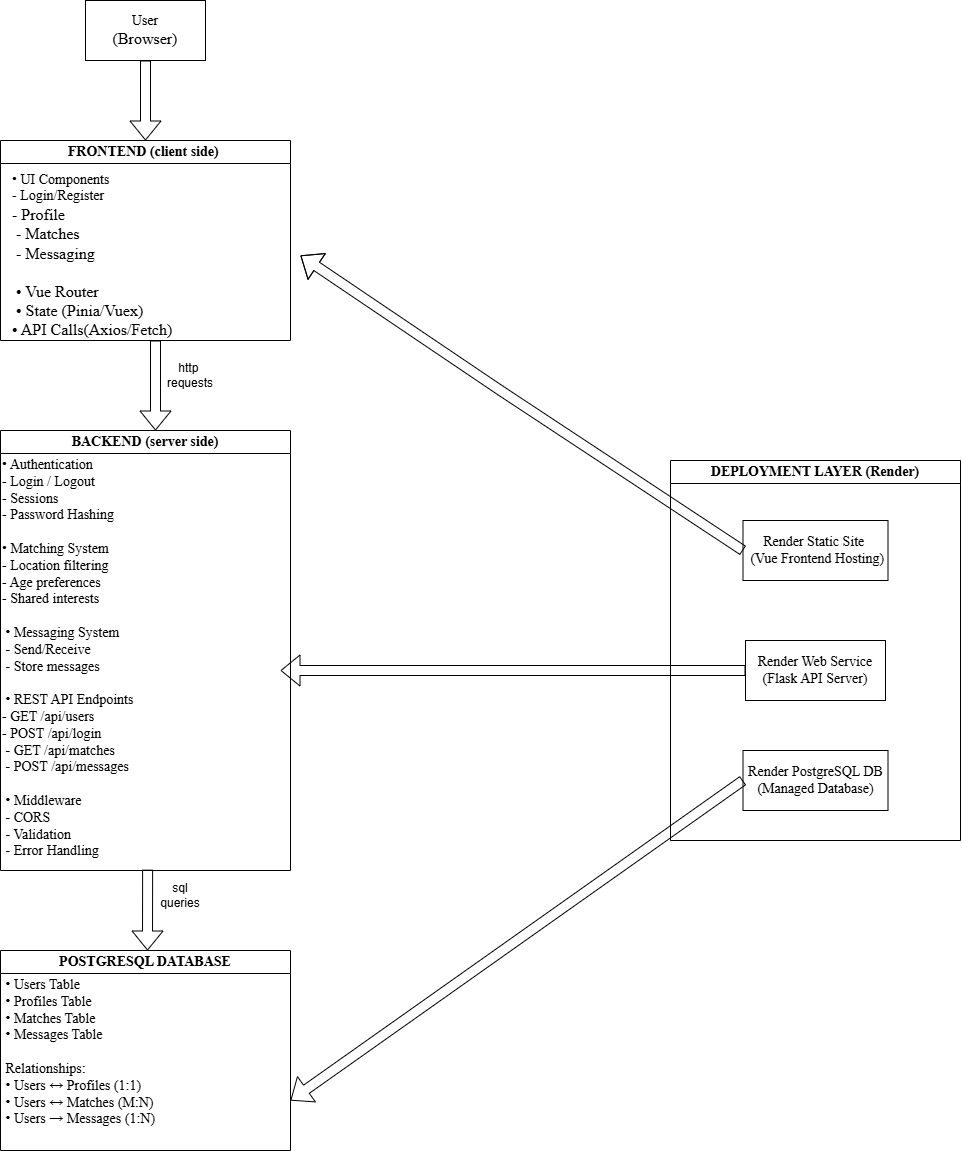

The diagram above was exported from draw.io. Its source (the exported page's mxGraphModel, read from the mxfile embedded in the PNG):
<mxGraphModel dx="2130" dy="1170" grid="1" gridSize="10" guides="1" tooltips="1" connect="1" arrows="1" fold="1" page="1" pageScale="1" pageWidth="850" pageHeight="1100" math="0" shadow="0">
  <root>
    <mxCell id="0" />
    <mxCell id="1" parent="0" />
    <mxCell id="7GoSPi_YI1E2cWwo6Wh3-1" parent="1" style="rounded=0;whiteSpace=wrap;html=1;" value="&lt;font face=&quot;Times New Roman&quot; style=&quot;font-size: 14px;&quot;&gt;User&lt;/font&gt;&lt;div&gt;&lt;font face=&quot;Times New Roman&quot; size=&quot;3&quot;&gt;(Browser)&lt;/font&gt;&lt;/div&gt;" vertex="1">
      <mxGeometry height="60" width="120" x="375" y="30" as="geometry" />
    </mxCell>
    <mxCell id="7GoSPi_YI1E2cWwo6Wh3-2" edge="1" parent="1" source="7GoSPi_YI1E2cWwo6Wh3-1" style="shape=flexArrow;endArrow=classic;html=1;rounded=0;exitX=0.5;exitY=1;exitDx=0;exitDy=0;entryX=0.5;entryY=0;entryDx=0;entryDy=0;" target="7GoSPi_YI1E2cWwo6Wh3-6" value="">
      <mxGeometry height="50" relative="1" width="50" as="geometry">
        <Array as="points" />
        <mxPoint x="400" y="260" as="sourcePoint" />
        <mxPoint x="425" y="160" as="targetPoint" />
      </mxGeometry>
    </mxCell>
    <mxCell id="7GoSPi_YI1E2cWwo6Wh3-6" parent="1" style="swimlane;whiteSpace=wrap;html=1;" value="&lt;font face=&quot;Times New Roman&quot; style=&quot;font-size: 14px;&quot;&gt;FRONTEND (client side)&amp;nbsp;&lt;/font&gt;" vertex="1">
      <mxGeometry height="200" width="290" x="290" y="170" as="geometry" />
    </mxCell>
    <mxCell id="7GoSPi_YI1E2cWwo6Wh3-7" parent="7GoSPi_YI1E2cWwo6Wh3-6" style="text;html=1;whiteSpace=wrap;strokeColor=none;fillColor=none;align=left;verticalAlign=middle;rounded=0;" value="&lt;font style=&quot;font-size: 14px;&quot; face=&quot;Times New Roman&quot;&gt;• UI Components&amp;nbsp;&lt;br&gt;- Login/Register&amp;nbsp;&lt;/font&gt;&lt;div&gt;&lt;font style=&quot;&quot; face=&quot;Times New Roman&quot; size=&quot;3&quot;&gt;- Profile&amp;nbsp;&lt;br&gt;&amp;nbsp;- Matches&amp;nbsp;&lt;/font&gt;&lt;/div&gt;&lt;div&gt;&lt;font face=&quot;Times New Roman&quot; size=&quot;3&quot;&gt;&lt;font style=&quot;&quot;&gt;&amp;nbsp;- Messaging&amp;nbsp;&lt;br&gt;&lt;br&gt;&amp;nbsp;• Vue Router&amp;nbsp;&lt;br&gt;&amp;nbsp;• State&amp;nbsp;&lt;/font&gt;&lt;span style=&quot;background-color: transparent; color: light-dark(rgb(0, 0, 0), rgb(255, 255, 255));&quot;&gt;(Pinia/Vuex)&lt;/span&gt;&lt;/font&gt;&lt;/div&gt;&lt;div&gt;&lt;font face=&quot;Times New Roman&quot; size=&quot;3&quot;&gt;• API Calls&lt;span style=&quot;background-color: transparent; color: light-dark(rgb(0, 0, 0), rgb(255, 255, 255));&quot;&gt;(Axios/Fetch)&lt;/span&gt;&lt;span style=&quot;background-color: transparent; color: light-dark(rgb(0, 0, 0), rgb(255, 255, 255));&quot;&gt;&amp;nbsp;&lt;/span&gt;&lt;/font&gt;&lt;/div&gt;" vertex="1">
      <mxGeometry height="170" width="290" x="10" y="30" as="geometry" />
    </mxCell>
    <mxCell id="7GoSPi_YI1E2cWwo6Wh3-8" edge="1" parent="1" source="7GoSPi_YI1E2cWwo6Wh3-7" style="shape=flexArrow;endArrow=classic;html=1;rounded=0;exitX=0.5;exitY=1;exitDx=0;exitDy=0;" value="">
      <mxGeometry height="50" relative="1" width="50" as="geometry">
        <Array as="points" />
        <mxPoint x="400" y="470" as="sourcePoint" />
        <mxPoint x="445" y="460" as="targetPoint" />
      </mxGeometry>
    </mxCell>
    <mxCell id="7GoSPi_YI1E2cWwo6Wh3-10" parent="1" style="swimlane;whiteSpace=wrap;html=1;" value="&lt;font face=&quot;Times New Roman&quot;&gt;&lt;span style=&quot;font-size: 14px;&quot;&gt;BACKEND (server side)&lt;/span&gt;&lt;/font&gt;" vertex="1">
      <mxGeometry height="440" width="290" x="290" y="460" as="geometry" />
    </mxCell>
    <mxCell id="7GoSPi_YI1E2cWwo6Wh3-13" parent="7GoSPi_YI1E2cWwo6Wh3-10" style="text;whiteSpace=wrap;html=1;" value="&lt;font style=&quot;font-size: 14px;&quot; face=&quot;Times New Roman&quot;&gt;• Authentication&amp;nbsp;&lt;br&gt;- Login / Logout&amp;nbsp;&lt;br&gt;- Sessions&amp;nbsp;&lt;br&gt;- Password Hashing&amp;nbsp;&lt;br&gt;&lt;br&gt;• Matching System&amp;nbsp;&lt;br&gt;- Location filtering&amp;nbsp;&lt;br&gt;- Age preferences&amp;nbsp;&lt;br&gt;- Shared interests&amp;nbsp;&lt;br&gt;&lt;br&gt;&amp;nbsp;• Messaging System&amp;nbsp;&lt;br&gt;&amp;nbsp;- Send/Receive&amp;nbsp;&lt;br&gt;&amp;nbsp;- Store messages&amp;nbsp;&lt;br&gt;&lt;br&gt;&amp;nbsp;• REST API Endpoints&amp;nbsp;&lt;br&gt;- GET /api/users&amp;nbsp;&lt;br&gt;- POST /api/login&amp;nbsp;&lt;br&gt;&amp;nbsp;- GET /api/matches&amp;nbsp;&lt;br&gt;&amp;nbsp;- POST /api/messages&amp;nbsp;&amp;nbsp;&lt;/font&gt;&lt;div&gt;&lt;font face=&quot;Times New Roman&quot; style=&quot;font-size: 14px;&quot;&gt;&lt;br&gt;&amp;nbsp;• Middleware&amp;nbsp;&lt;br&gt;&amp;nbsp;- CORS&amp;nbsp;&lt;br&gt;&amp;nbsp;- Validation&amp;nbsp;&lt;br&gt;&amp;nbsp;- Error Handling&lt;/font&gt;&lt;/div&gt;" vertex="1">
      <mxGeometry height="420" width="240" y="20" as="geometry" />
    </mxCell>
    <mxCell id="7GoSPi_YI1E2cWwo6Wh3-14" parent="1" style="swimlane;whiteSpace=wrap;html=1;" value="&lt;font face=&quot;Times New Roman&quot;&gt;&lt;span style=&quot;font-size: 14px;&quot;&gt;POSTGRESQL DATABASE&lt;/span&gt;&lt;/font&gt;" vertex="1">
      <mxGeometry height="200" width="290" x="290" y="980" as="geometry" />
    </mxCell>
    <mxCell id="7GoSPi_YI1E2cWwo6Wh3-15" parent="7GoSPi_YI1E2cWwo6Wh3-14" style="text;whiteSpace=wrap;html=1;" value="&lt;font face=&quot;Times New Roman&quot; style=&quot;font-size: 14px;&quot;&gt;&amp;nbsp;• Users Table&amp;nbsp;&lt;br&gt;&amp;nbsp;• Profiles Table&amp;nbsp;&lt;br&gt;&amp;nbsp;• Matches Table&amp;nbsp;&lt;br&gt;&amp;nbsp;• Messages Table&amp;nbsp;&lt;br&gt;&lt;br&gt;&amp;nbsp;Relationships:&amp;nbsp;&lt;br&gt;&amp;nbsp;• Users ↔ Profiles (1:1)&amp;nbsp;&lt;br&gt;&amp;nbsp;• Users ↔ Matches (M:N)&amp;nbsp;&lt;br&gt;&amp;nbsp;• Users → Messages (1:N)&lt;/font&gt;" vertex="1">
      <mxGeometry height="140" width="240" y="20" as="geometry" />
    </mxCell>
    <mxCell id="7GoSPi_YI1E2cWwo6Wh3-16" edge="1" parent="1" source="7GoSPi_YI1E2cWwo6Wh3-13" style="shape=flexArrow;endArrow=classic;html=1;rounded=0;exitX=0.613;exitY=0.998;exitDx=0;exitDy=0;exitPerimeter=0;" value="">
      <mxGeometry height="50" relative="1" width="50" as="geometry">
        <mxPoint x="400" y="1090" as="sourcePoint" />
        <mxPoint x="437" y="980" as="targetPoint" />
      </mxGeometry>
    </mxCell>
    <mxCell id="7GoSPi_YI1E2cWwo6Wh3-17" parent="1" style="text;html=1;whiteSpace=wrap;strokeColor=none;fillColor=none;align=center;verticalAlign=middle;rounded=0;" value="http&amp;nbsp; requests" vertex="1">
      <mxGeometry height="30" width="60" x="450" y="390" as="geometry" />
    </mxCell>
    <mxCell id="7GoSPi_YI1E2cWwo6Wh3-18" parent="1" style="text;html=1;whiteSpace=wrap;strokeColor=none;fillColor=none;align=center;verticalAlign=middle;rounded=0;" value="sql queries" vertex="1">
      <mxGeometry height="30" width="60" x="440" y="910" as="geometry" />
    </mxCell>
    <mxCell id="7GoSPi_YI1E2cWwo6Wh3-19" parent="1" style="swimlane;whiteSpace=wrap;html=1;" value="&lt;font face=&quot;Times New Roman&quot;&gt;&lt;span style=&quot;font-size: 14px;&quot;&gt;DEPLOYMENT LAYER (Render)&lt;/span&gt;&lt;/font&gt;" vertex="1">
      <mxGeometry height="380" width="290" x="960" y="490" as="geometry" />
    </mxCell>
    <mxCell id="7GoSPi_YI1E2cWwo6Wh3-21" parent="7GoSPi_YI1E2cWwo6Wh3-19" style="rounded=0;whiteSpace=wrap;html=1;" value="&lt;font style=&quot;font-size: 14px;&quot; face=&quot;Times New Roman&quot;&gt;Render Static Site&amp;nbsp;&lt;br&gt;&amp;nbsp;(Vue Frontend Hosting)&lt;/font&gt;" vertex="1">
      <mxGeometry height="60" width="145" x="72.5" y="60" as="geometry" />
    </mxCell>
    <mxCell id="7GoSPi_YI1E2cWwo6Wh3-22" parent="7GoSPi_YI1E2cWwo6Wh3-19" style="rounded=0;whiteSpace=wrap;html=1;" value="&lt;font style=&quot;font-size: 14px;&quot; face=&quot;Times New Roman&quot;&gt;Render Web Service&lt;br&gt;(Flask API Server)&lt;/font&gt;" vertex="1">
      <mxGeometry height="60" width="140" x="75" y="180" as="geometry" />
    </mxCell>
    <mxCell id="7GoSPi_YI1E2cWwo6Wh3-23" parent="7GoSPi_YI1E2cWwo6Wh3-19" style="rounded=0;whiteSpace=wrap;html=1;" value="&lt;font face=&quot;Times New Roman&quot; style=&quot;font-size: 14px;&quot;&gt;&amp;nbsp;Render PostgreSQL DB&amp;nbsp;&lt;br&gt;&amp;nbsp;(Managed Database)&amp;nbsp;&lt;/font&gt;" vertex="1">
      <mxGeometry height="60" width="145" x="72.5" y="290" as="geometry" />
    </mxCell>
    <mxCell id="7GoSPi_YI1E2cWwo6Wh3-24" edge="1" parent="1" source="7GoSPi_YI1E2cWwo6Wh3-21" style="shape=flexArrow;endArrow=classic;html=1;rounded=0;exitX=0;exitY=0.5;exitDx=0;exitDy=0;entryX=1;entryY=0.5;entryDx=0;entryDy=0;" target="7GoSPi_YI1E2cWwo6Wh3-7" value="">
      <mxGeometry height="50" relative="1" width="50" as="geometry">
        <Array as="points">
          <mxPoint x="790" y="420" />
        </Array>
        <mxPoint x="790" y="690" as="sourcePoint" />
        <mxPoint x="840" y="640" as="targetPoint" />
      </mxGeometry>
    </mxCell>
    <mxCell id="7GoSPi_YI1E2cWwo6Wh3-25" edge="1" parent="1" source="7GoSPi_YI1E2cWwo6Wh3-22" style="shape=flexArrow;endArrow=classic;html=1;rounded=0;exitX=0;exitY=0.5;exitDx=0;exitDy=0;" value="">
      <mxGeometry height="50" relative="1" width="50" as="geometry">
        <mxPoint x="750" y="530" as="sourcePoint" />
        <mxPoint x="570" y="700" as="targetPoint" />
      </mxGeometry>
    </mxCell>
    <mxCell id="7GoSPi_YI1E2cWwo6Wh3-26" edge="1" parent="1" source="7GoSPi_YI1E2cWwo6Wh3-23" style="shape=flexArrow;endArrow=classic;html=1;rounded=0;exitX=0;exitY=0.5;exitDx=0;exitDy=0;entryX=1;entryY=0.75;entryDx=0;entryDy=0;" target="7GoSPi_YI1E2cWwo6Wh3-14" value="">
      <mxGeometry height="50" relative="1" width="50" as="geometry">
        <mxPoint x="750" y="850" as="sourcePoint" />
        <mxPoint x="800" y="800" as="targetPoint" />
      </mxGeometry>
    </mxCell>
  </root>
</mxGraphModel>